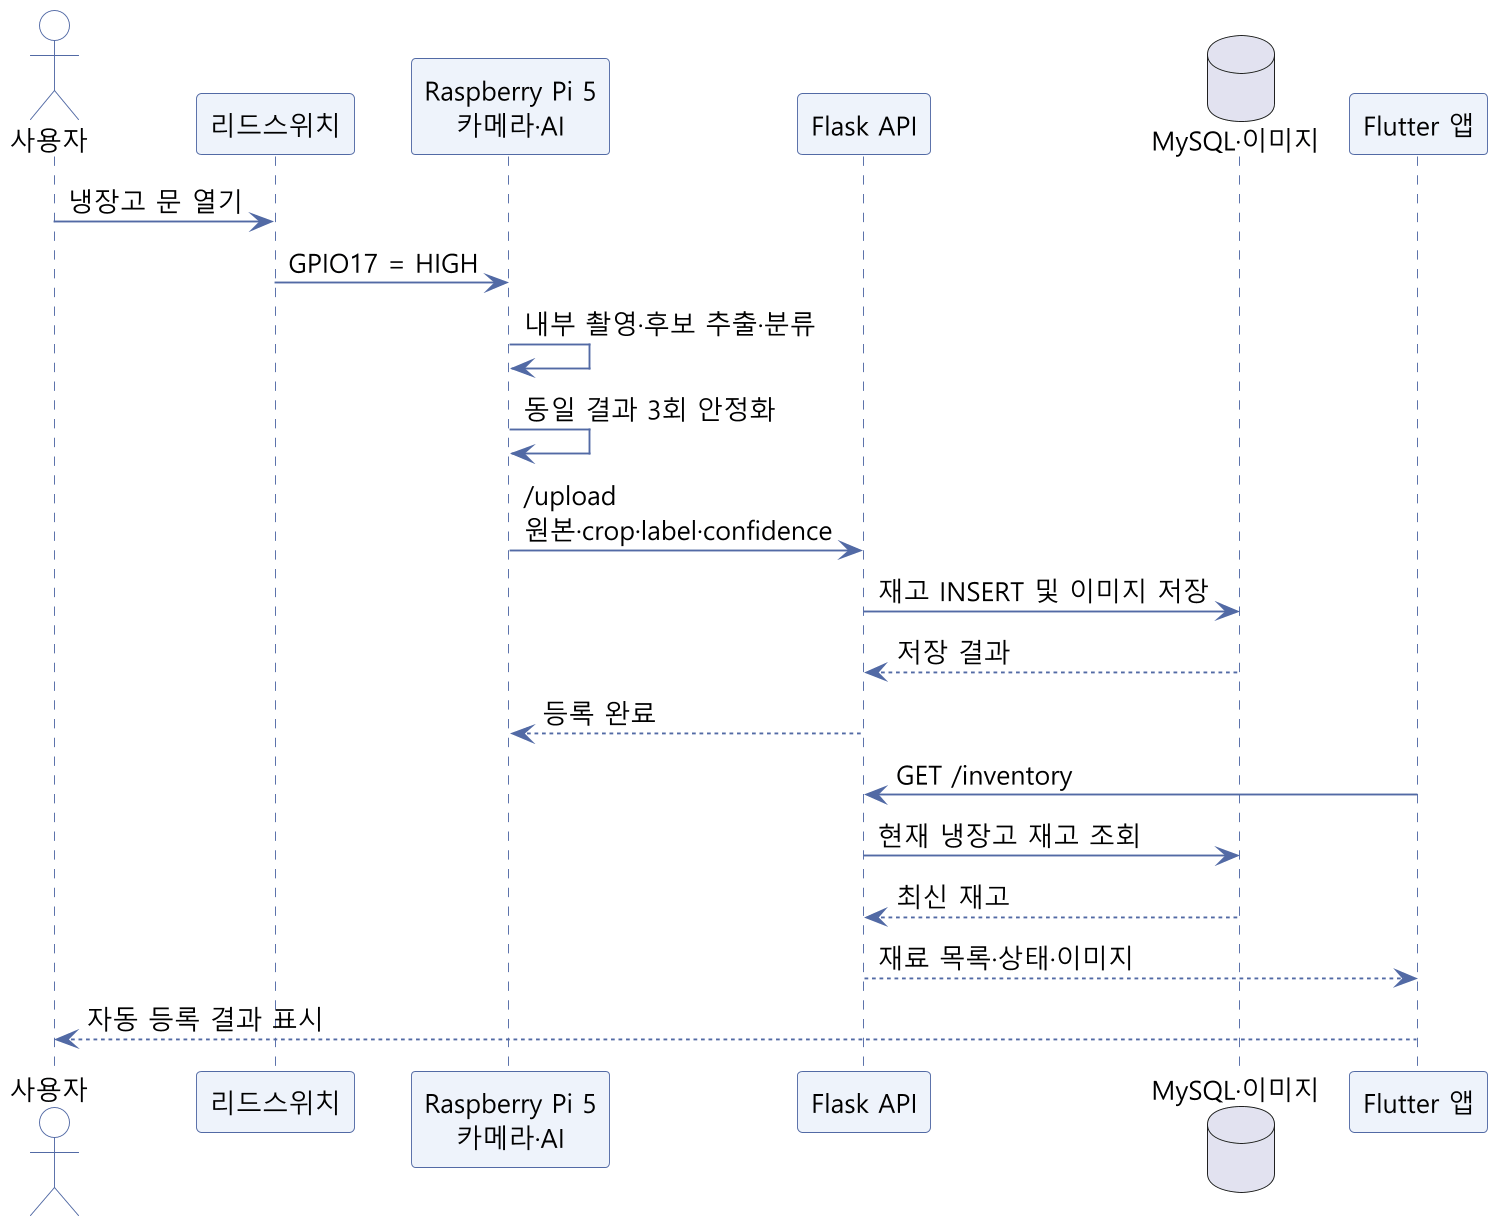

The diagram above was rendered by PlantUML. Its source (embedded in the PNG):
@startuml
skinparam backgroundColor #FFFFFF
skinparam shadowing false
skinparam dpi 180
skinparam defaultFontName "Malgun Gothic"
skinparam defaultFontSize 14
skinparam ArrowColor #526AA5
skinparam sequence {
  LifeLineBorderColor #526AA5
  LifeLineBackgroundColor #FFFFFF
  ParticipantBorderColor #526AA5
  ParticipantBackgroundColor #EEF3FB
  ActorBorderColor #526AA5
  ActorBackgroundColor #FFFFFF
}

actor "사용자" as User
participant "리드스위치" as Reed
participant "Raspberry Pi 5\n카메라·AI" as Pi
participant "Flask API" as API
database "MySQL·이미지" as DB
participant "Flutter 앱" as App

User -> Reed : 냉장고 문 열기
Reed -> Pi : GPIO17 = HIGH
Pi -> Pi : 내부 촬영·후보 추출·분류
Pi -> Pi : 동일 결과 3회 안정화
Pi -> API : /upload\n원본·crop·label·confidence
API -> DB : 재고 INSERT 및 이미지 저장
DB --> API : 저장 결과
API --> Pi : 등록 완료
App -> API : GET /inventory
API -> DB : 현재 냉장고 재고 조회
DB --> API : 최신 재고
API --> App : 재료 목록·상태·이미지
App --> User : 자동 등록 결과 표시
@enduml